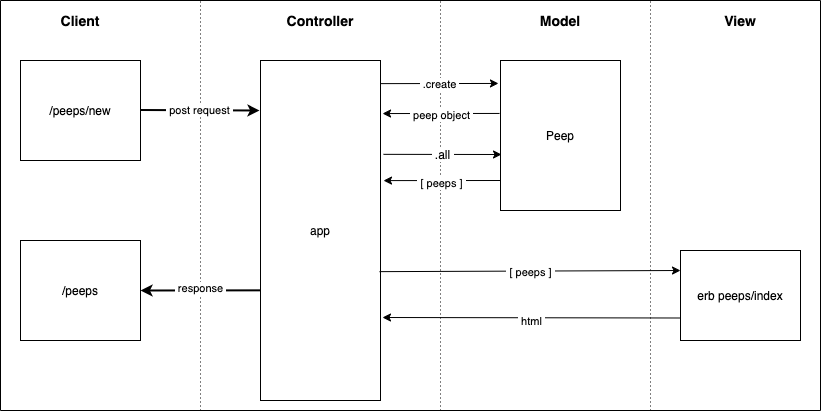

The diagram above was exported from draw.io. Its source (the exported page's mxGraphModel, read from the mxfile embedded in the PNG):
<mxGraphModel dx="1186" dy="597" grid="1" gridSize="10" guides="1" tooltips="1" connect="1" arrows="1" fold="1" page="1" pageScale="1" pageWidth="850" pageHeight="1100" math="0" shadow="0" extFonts="Permanent Marker^https://fonts.googleapis.com/css?family=Permanent+Marker">
  <root>
    <mxCell id="0" />
    <mxCell id="1" parent="0" />
    <mxCell id="kw9x41iAMyJ2ZPlssqK3-1" value="/peeps/new" style="rounded=0;whiteSpace=wrap;html=1;" vertex="1" parent="1">
      <mxGeometry x="30" y="130" width="120" height="100" as="geometry" />
    </mxCell>
    <mxCell id="kw9x41iAMyJ2ZPlssqK3-2" value="app" style="rounded=0;whiteSpace=wrap;html=1;" vertex="1" parent="1">
      <mxGeometry x="270" y="130" width="120" height="340" as="geometry" />
    </mxCell>
    <mxCell id="kw9x41iAMyJ2ZPlssqK3-3" value="Peep" style="rounded=0;whiteSpace=wrap;html=1;" vertex="1" parent="1">
      <mxGeometry x="510" y="130" width="120" height="150" as="geometry" />
    </mxCell>
    <mxCell id="kw9x41iAMyJ2ZPlssqK3-4" value="erb peeps/index" style="rounded=0;whiteSpace=wrap;html=1;" vertex="1" parent="1">
      <mxGeometry x="690" y="320" width="120" height="90" as="geometry" />
    </mxCell>
    <mxCell id="kw9x41iAMyJ2ZPlssqK3-6" value="&lt;b&gt;&lt;font style=&quot;font-size: 14px&quot;&gt;Controller&lt;/font&gt;&lt;/b&gt;" style="text;html=1;strokeColor=none;fillColor=none;align=center;verticalAlign=middle;whiteSpace=wrap;rounded=0;" vertex="1" parent="1">
      <mxGeometry x="310" y="80" width="40" height="20" as="geometry" />
    </mxCell>
    <mxCell id="kw9x41iAMyJ2ZPlssqK3-7" value="&lt;b&gt;&lt;font style=&quot;font-size: 14px&quot;&gt;Model&lt;/font&gt;&lt;/b&gt;" style="text;html=1;strokeColor=none;fillColor=none;align=center;verticalAlign=middle;whiteSpace=wrap;rounded=0;" vertex="1" parent="1">
      <mxGeometry x="550" y="80" width="40" height="20" as="geometry" />
    </mxCell>
    <mxCell id="kw9x41iAMyJ2ZPlssqK3-8" value="&lt;b&gt;&lt;font style=&quot;font-size: 14px&quot;&gt;View&lt;/font&gt;&lt;/b&gt;" style="text;html=1;strokeColor=none;fillColor=none;align=center;verticalAlign=middle;whiteSpace=wrap;rounded=0;" vertex="1" parent="1">
      <mxGeometry x="730" y="80" width="40" height="20" as="geometry" />
    </mxCell>
    <mxCell id="kw9x41iAMyJ2ZPlssqK3-11" value="" style="endArrow=none;dashed=1;html=1;dashPattern=1 3;strokeWidth=1;rounded=1;" edge="1" parent="1">
      <mxGeometry width="50" height="50" relative="1" as="geometry">
        <mxPoint x="210" y="480" as="sourcePoint" />
        <mxPoint x="210" y="70" as="targetPoint" />
      </mxGeometry>
    </mxCell>
    <mxCell id="kw9x41iAMyJ2ZPlssqK3-14" value="" style="endArrow=none;dashed=1;html=1;dashPattern=1 3;strokeWidth=1;rounded=1;" edge="1" parent="1">
      <mxGeometry width="50" height="50" relative="1" as="geometry">
        <mxPoint x="450" y="480" as="sourcePoint" />
        <mxPoint x="450" y="70" as="targetPoint" />
      </mxGeometry>
    </mxCell>
    <mxCell id="kw9x41iAMyJ2ZPlssqK3-15" value="" style="endArrow=none;dashed=1;html=1;dashPattern=1 3;strokeWidth=1;rounded=1;" edge="1" parent="1">
      <mxGeometry width="50" height="50" relative="1" as="geometry">
        <mxPoint x="660" y="480" as="sourcePoint" />
        <mxPoint x="660" y="70" as="targetPoint" />
      </mxGeometry>
    </mxCell>
    <mxCell id="kw9x41iAMyJ2ZPlssqK3-21" value="" style="endArrow=classic;html=1;strokeWidth=2;exitX=0;exitY=0.676;exitDx=0;exitDy=0;exitPerimeter=0;entryX=1;entryY=0.5;entryDx=0;entryDy=0;" edge="1" parent="1" source="kw9x41iAMyJ2ZPlssqK3-2" target="kw9x41iAMyJ2ZPlssqK3-45">
      <mxGeometry width="50" height="50" relative="1" as="geometry">
        <mxPoint x="340" y="340" as="sourcePoint" />
        <mxPoint x="170" y="360" as="targetPoint" />
      </mxGeometry>
    </mxCell>
    <mxCell id="kw9x41iAMyJ2ZPlssqK3-22" value="&amp;nbsp;response&amp;nbsp;" style="edgeLabel;html=1;align=center;verticalAlign=middle;resizable=0;points=[];" vertex="1" connectable="0" parent="kw9x41iAMyJ2ZPlssqK3-21">
      <mxGeometry x="-0.2" y="-2" relative="1" as="geometry">
        <mxPoint x="-12" as="offset" />
      </mxGeometry>
    </mxCell>
    <mxCell id="kw9x41iAMyJ2ZPlssqK3-24" value="" style="endArrow=classic;html=1;strokeWidth=1;exitX=1;exitY=0.068;exitDx=0;exitDy=0;exitPerimeter=0;entryX=-0.017;entryY=0.153;entryDx=0;entryDy=0;entryPerimeter=0;" edge="1" parent="1" source="kw9x41iAMyJ2ZPlssqK3-2" target="kw9x41iAMyJ2ZPlssqK3-3">
      <mxGeometry width="50" height="50" relative="1" as="geometry">
        <mxPoint x="330" y="340" as="sourcePoint" />
        <mxPoint x="510" y="230" as="targetPoint" />
      </mxGeometry>
    </mxCell>
    <mxCell id="kw9x41iAMyJ2ZPlssqK3-29" value="&amp;nbsp;.create&amp;nbsp;" style="edgeLabel;html=1;align=center;verticalAlign=middle;resizable=0;points=[];" vertex="1" connectable="0" parent="kw9x41iAMyJ2ZPlssqK3-24">
      <mxGeometry x="0.2167" relative="1" as="geometry">
        <mxPoint x="-13" as="offset" />
      </mxGeometry>
    </mxCell>
    <mxCell id="kw9x41iAMyJ2ZPlssqK3-26" value="" style="endArrow=classic;html=1;strokeWidth=1;exitX=-0.008;exitY=0.353;exitDx=0;exitDy=0;entryX=1.017;entryY=0.156;entryDx=0;entryDy=0;entryPerimeter=0;exitPerimeter=0;" edge="1" parent="1" source="kw9x41iAMyJ2ZPlssqK3-3" target="kw9x41iAMyJ2ZPlssqK3-2">
      <mxGeometry width="50" height="50" relative="1" as="geometry">
        <mxPoint x="300" y="340" as="sourcePoint" />
        <mxPoint x="350" y="290" as="targetPoint" />
      </mxGeometry>
    </mxCell>
    <mxCell id="kw9x41iAMyJ2ZPlssqK3-30" value="&amp;nbsp;peep object&amp;nbsp;" style="edgeLabel;html=1;align=center;verticalAlign=middle;resizable=0;points=[];" vertex="1" connectable="0" parent="kw9x41iAMyJ2ZPlssqK3-26">
      <mxGeometry x="-0.4045" y="2" relative="1" as="geometry">
        <mxPoint x="-24.02" as="offset" />
      </mxGeometry>
    </mxCell>
    <mxCell id="kw9x41iAMyJ2ZPlssqK3-27" value="" style="endArrow=classic;html=1;strokeWidth=1;exitX=0.992;exitY=0.621;exitDx=0;exitDy=0;exitPerimeter=0;" edge="1" parent="1" source="kw9x41iAMyJ2ZPlssqK3-2">
      <mxGeometry width="50" height="50" relative="1" as="geometry">
        <mxPoint x="530" y="340" as="sourcePoint" />
        <mxPoint x="690" y="340" as="targetPoint" />
      </mxGeometry>
    </mxCell>
    <mxCell id="kw9x41iAMyJ2ZPlssqK3-31" value="&amp;nbsp;[ peeps ]&amp;nbsp;" style="edgeLabel;html=1;align=center;verticalAlign=middle;resizable=0;points=[];" vertex="1" connectable="0" parent="kw9x41iAMyJ2ZPlssqK3-27">
      <mxGeometry x="0.0903" y="-1" relative="1" as="geometry">
        <mxPoint x="-13.96" as="offset" />
      </mxGeometry>
    </mxCell>
    <mxCell id="kw9x41iAMyJ2ZPlssqK3-28" value="" style="endArrow=classic;html=1;strokeWidth=1;exitX=0;exitY=0.75;exitDx=0;exitDy=0;" edge="1" parent="1" source="kw9x41iAMyJ2ZPlssqK3-4">
      <mxGeometry width="50" height="50" relative="1" as="geometry">
        <mxPoint x="530" y="340" as="sourcePoint" />
        <mxPoint x="392" y="387" as="targetPoint" />
      </mxGeometry>
    </mxCell>
    <mxCell id="kw9x41iAMyJ2ZPlssqK3-32" value="&amp;nbsp;html&amp;nbsp;" style="edgeLabel;html=1;align=center;verticalAlign=middle;resizable=0;points=[];" vertex="1" connectable="0" parent="kw9x41iAMyJ2ZPlssqK3-28">
      <mxGeometry x="-0.2484" y="4" relative="1" as="geometry">
        <mxPoint x="-37.989999999999995" y="-1.31" as="offset" />
      </mxGeometry>
    </mxCell>
    <mxCell id="kw9x41iAMyJ2ZPlssqK3-33" value="" style="endArrow=none;html=1;strokeWidth=1;" edge="1" parent="1">
      <mxGeometry width="50" height="50" relative="1" as="geometry">
        <mxPoint x="10" y="70" as="sourcePoint" />
        <mxPoint x="830" y="70" as="targetPoint" />
      </mxGeometry>
    </mxCell>
    <mxCell id="kw9x41iAMyJ2ZPlssqK3-34" value="" style="endArrow=none;html=1;strokeWidth=1;" edge="1" parent="1">
      <mxGeometry width="50" height="50" relative="1" as="geometry">
        <mxPoint x="10" y="70" as="sourcePoint" />
        <mxPoint x="10" y="480" as="targetPoint" />
      </mxGeometry>
    </mxCell>
    <mxCell id="kw9x41iAMyJ2ZPlssqK3-35" value="" style="endArrow=none;html=1;strokeWidth=1;" edge="1" parent="1">
      <mxGeometry width="50" height="50" relative="1" as="geometry">
        <mxPoint x="10" y="480" as="sourcePoint" />
        <mxPoint x="830" y="480" as="targetPoint" />
      </mxGeometry>
    </mxCell>
    <mxCell id="kw9x41iAMyJ2ZPlssqK3-36" value="" style="endArrow=none;html=1;strokeWidth=1;" edge="1" parent="1">
      <mxGeometry width="50" height="50" relative="1" as="geometry">
        <mxPoint x="830" y="480" as="sourcePoint" />
        <mxPoint x="830" y="70" as="targetPoint" />
      </mxGeometry>
    </mxCell>
    <mxCell id="kw9x41iAMyJ2ZPlssqK3-37" value="&lt;b&gt;&lt;font style=&quot;font-size: 14px&quot;&gt;Client&lt;/font&gt;&lt;/b&gt;" style="text;html=1;strokeColor=none;fillColor=none;align=center;verticalAlign=middle;whiteSpace=wrap;rounded=0;" vertex="1" parent="1">
      <mxGeometry x="70" y="80" width="40" height="20" as="geometry" />
    </mxCell>
    <mxCell id="kw9x41iAMyJ2ZPlssqK3-40" value="" style="endArrow=classic;html=1;strokeWidth=1;fontSize=12;exitX=1.025;exitY=0.276;exitDx=0;exitDy=0;exitPerimeter=0;" edge="1" parent="1" source="kw9x41iAMyJ2ZPlssqK3-2">
      <mxGeometry width="50" height="50" relative="1" as="geometry">
        <mxPoint x="390" y="205" as="sourcePoint" />
        <mxPoint x="511" y="224" as="targetPoint" />
      </mxGeometry>
    </mxCell>
    <mxCell id="kw9x41iAMyJ2ZPlssqK3-41" value="&amp;nbsp;.all&amp;nbsp;" style="edgeLabel;html=1;align=center;verticalAlign=middle;resizable=0;points=[];fontSize=12;" vertex="1" connectable="0" parent="kw9x41iAMyJ2ZPlssqK3-40">
      <mxGeometry x="0.3333" relative="1" as="geometry">
        <mxPoint x="-20" as="offset" />
      </mxGeometry>
    </mxCell>
    <mxCell id="kw9x41iAMyJ2ZPlssqK3-43" value="" style="endArrow=classic;html=1;strokeWidth=1;exitX=-0.008;exitY=0.353;exitDx=0;exitDy=0;entryX=1.017;entryY=0.156;entryDx=0;entryDy=0;entryPerimeter=0;exitPerimeter=0;" edge="1" parent="1">
      <mxGeometry width="50" height="50" relative="1" as="geometry">
        <mxPoint x="509.99999999999994" y="250.00000000000006" as="sourcePoint" />
        <mxPoint x="392.99999999999994" y="250.08999999999997" as="targetPoint" />
      </mxGeometry>
    </mxCell>
    <mxCell id="kw9x41iAMyJ2ZPlssqK3-44" value="&amp;nbsp;[ peeps ]&amp;nbsp;" style="edgeLabel;html=1;align=center;verticalAlign=middle;resizable=0;points=[];" vertex="1" connectable="0" parent="kw9x41iAMyJ2ZPlssqK3-43">
      <mxGeometry x="-0.4045" y="2" relative="1" as="geometry">
        <mxPoint x="-24.02" as="offset" />
      </mxGeometry>
    </mxCell>
    <mxCell id="kw9x41iAMyJ2ZPlssqK3-45" value="/peeps" style="rounded=0;whiteSpace=wrap;html=1;" vertex="1" parent="1">
      <mxGeometry x="30" y="310" width="120" height="100" as="geometry" />
    </mxCell>
    <mxCell id="kw9x41iAMyJ2ZPlssqK3-46" value="" style="endArrow=classic;html=1;strokeWidth=2;exitX=1.008;exitY=0.125;exitDx=0;exitDy=0;exitPerimeter=0;" edge="1" parent="1">
      <mxGeometry width="50" height="50" relative="1" as="geometry">
        <mxPoint x="150.00000000000003" y="179.5" as="sourcePoint" />
        <mxPoint x="269.04" y="180" as="targetPoint" />
      </mxGeometry>
    </mxCell>
    <mxCell id="kw9x41iAMyJ2ZPlssqK3-47" value="&amp;nbsp;post request&amp;nbsp;" style="edgeLabel;html=1;align=center;verticalAlign=middle;resizable=0;points=[];" vertex="1" connectable="0" parent="kw9x41iAMyJ2ZPlssqK3-46">
      <mxGeometry x="0.0444" relative="1" as="geometry">
        <mxPoint x="-3" as="offset" />
      </mxGeometry>
    </mxCell>
  </root>
</mxGraphModel>